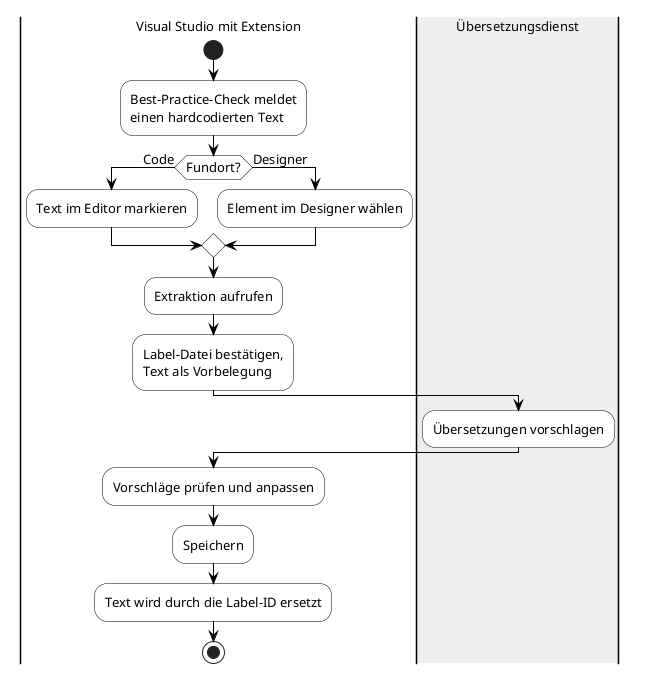

The diagram above was rendered by PlantUML. Its source (embedded in the PNG):
@startuml
' Sollablauf beim Ersetzen eines hardcodierten Textes durch ein Label.
' Rendern: plantuml -tpng -charset UTF-8 Sollablauf_Extraktion.puml

skinparam defaultFontSize 13
skinparam ActivityBackgroundColor White
skinparam ActivityBorderColor Black
skinparam ArrowColor Black

|Visual Studio mit Extension|
start
:Best-Practice-Check meldet
einen hardcodierten Text;
if (Fundort?) then (Code)
  :Text im Editor markieren;
else (Designer)
  :Element im Designer wählen;
endif
:Extraktion aufrufen;
:Label-Datei bestätigen,
Text als Vorbelegung;
|#EEEEEE|Übersetzungsdienst|
:Übersetzungen vorschlagen;
|Visual Studio mit Extension|
:Vorschläge prüfen und anpassen;
:Speichern;
:Text wird durch die Label-ID ersetzt;
stop
@enduml